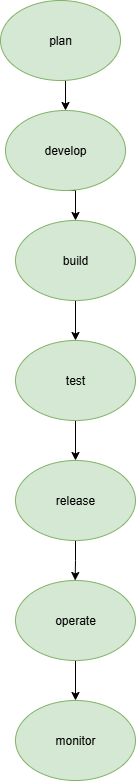

The diagram above was exported from draw.io. Its source (the exported page's mxGraphModel, read from the mxfile embedded in the PNG):
<mxGraphModel dx="1737" dy="2037" grid="1" gridSize="10" guides="1" tooltips="1" connect="1" arrows="1" fold="1" page="1" pageScale="1" pageWidth="850" pageHeight="1100" math="0" shadow="0">
  <root>
    <mxCell id="0" />
    <mxCell id="1" parent="0" />
    <mxCell id="t9jgt8chNLJcHhsXLjoy-9" style="edgeStyle=orthogonalEdgeStyle;rounded=0;orthogonalLoop=1;jettySize=auto;html=1;exitX=0.5;exitY=1;exitDx=0;exitDy=0;entryX=0.5;entryY=0;entryDx=0;entryDy=0;" edge="1" parent="1" source="t9jgt8chNLJcHhsXLjoy-1" target="t9jgt8chNLJcHhsXLjoy-2">
      <mxGeometry relative="1" as="geometry" />
    </mxCell>
    <mxCell id="t9jgt8chNLJcHhsXLjoy-1" value="plan" style="ellipse;whiteSpace=wrap;html=1;fillColor=#d5e8d4;strokeColor=#82b366;" vertex="1" parent="1">
      <mxGeometry x="365" y="-1070" width="120" height="80" as="geometry" />
    </mxCell>
    <mxCell id="t9jgt8chNLJcHhsXLjoy-10" style="edgeStyle=orthogonalEdgeStyle;rounded=0;orthogonalLoop=1;jettySize=auto;html=1;exitX=0.5;exitY=1;exitDx=0;exitDy=0;entryX=0.5;entryY=0;entryDx=0;entryDy=0;" edge="1" parent="1" source="t9jgt8chNLJcHhsXLjoy-2" target="t9jgt8chNLJcHhsXLjoy-3">
      <mxGeometry relative="1" as="geometry" />
    </mxCell>
    <mxCell id="t9jgt8chNLJcHhsXLjoy-2" value="develop" style="ellipse;whiteSpace=wrap;html=1;fillColor=#d5e8d4;strokeColor=#82b366;" vertex="1" parent="1">
      <mxGeometry x="370" y="-960" width="120" height="80" as="geometry" />
    </mxCell>
    <mxCell id="t9jgt8chNLJcHhsXLjoy-11" style="edgeStyle=orthogonalEdgeStyle;rounded=0;orthogonalLoop=1;jettySize=auto;html=1;exitX=0.5;exitY=1;exitDx=0;exitDy=0;entryX=0.5;entryY=0;entryDx=0;entryDy=0;" edge="1" parent="1" source="t9jgt8chNLJcHhsXLjoy-3" target="t9jgt8chNLJcHhsXLjoy-4">
      <mxGeometry relative="1" as="geometry" />
    </mxCell>
    <mxCell id="t9jgt8chNLJcHhsXLjoy-3" value="build" style="ellipse;whiteSpace=wrap;html=1;fillColor=#d5e8d4;strokeColor=#82b366;" vertex="1" parent="1">
      <mxGeometry x="380" y="-850" width="120" height="80" as="geometry" />
    </mxCell>
    <mxCell id="t9jgt8chNLJcHhsXLjoy-12" style="edgeStyle=orthogonalEdgeStyle;rounded=0;orthogonalLoop=1;jettySize=auto;html=1;exitX=0.5;exitY=1;exitDx=0;exitDy=0;entryX=0.5;entryY=0;entryDx=0;entryDy=0;" edge="1" parent="1" source="t9jgt8chNLJcHhsXLjoy-4" target="t9jgt8chNLJcHhsXLjoy-5">
      <mxGeometry relative="1" as="geometry" />
    </mxCell>
    <mxCell id="t9jgt8chNLJcHhsXLjoy-4" value="test" style="ellipse;whiteSpace=wrap;html=1;fillColor=#d5e8d4;strokeColor=#82b366;" vertex="1" parent="1">
      <mxGeometry x="380" y="-730" width="120" height="80" as="geometry" />
    </mxCell>
    <mxCell id="t9jgt8chNLJcHhsXLjoy-14" style="edgeStyle=orthogonalEdgeStyle;rounded=0;orthogonalLoop=1;jettySize=auto;html=1;exitX=0.5;exitY=1;exitDx=0;exitDy=0;" edge="1" parent="1" source="t9jgt8chNLJcHhsXLjoy-5">
      <mxGeometry relative="1" as="geometry">
        <mxPoint x="439.66666666666697" y="-490" as="targetPoint" />
      </mxGeometry>
    </mxCell>
    <mxCell id="t9jgt8chNLJcHhsXLjoy-5" value="release" style="ellipse;whiteSpace=wrap;html=1;fillColor=#d5e8d4;strokeColor=#82b366;" vertex="1" parent="1">
      <mxGeometry x="380" y="-610" width="120" height="80" as="geometry" />
    </mxCell>
    <mxCell id="t9jgt8chNLJcHhsXLjoy-15" style="edgeStyle=orthogonalEdgeStyle;rounded=0;orthogonalLoop=1;jettySize=auto;html=1;exitX=0.5;exitY=1;exitDx=0;exitDy=0;entryX=0.5;entryY=0;entryDx=0;entryDy=0;" edge="1" parent="1" source="t9jgt8chNLJcHhsXLjoy-6" target="t9jgt8chNLJcHhsXLjoy-7">
      <mxGeometry relative="1" as="geometry" />
    </mxCell>
    <mxCell id="t9jgt8chNLJcHhsXLjoy-6" value="operate" style="ellipse;whiteSpace=wrap;html=1;fillColor=#d5e8d4;strokeColor=#82b366;" vertex="1" parent="1">
      <mxGeometry x="380" y="-490" width="120" height="80" as="geometry" />
    </mxCell>
    <mxCell id="t9jgt8chNLJcHhsXLjoy-7" value="monitor" style="ellipse;whiteSpace=wrap;html=1;fillColor=#d5e8d4;strokeColor=#82b366;" vertex="1" parent="1">
      <mxGeometry x="380" y="-370" width="120" height="80" as="geometry" />
    </mxCell>
  </root>
</mxGraphModel>